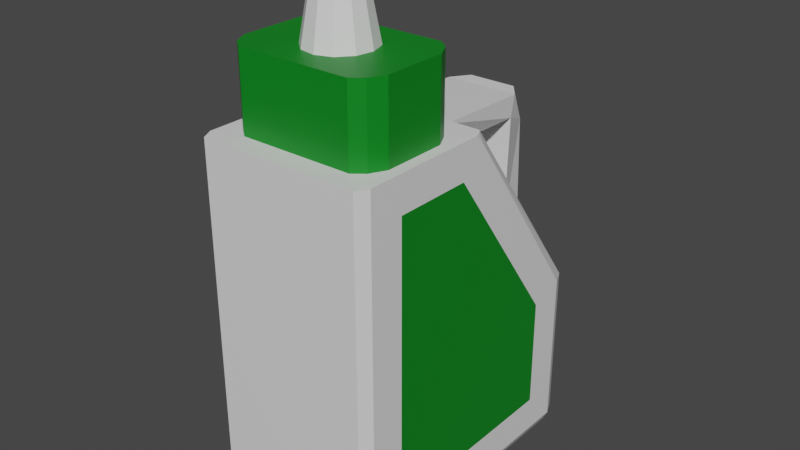 # Source: WashingStuff.blend  (saved by Blender 2.80.75; exported with 4.5.12 LTS)
import bpy
from mathutils import Matrix  # noqa: F401  (used for matrix-valued properties, if any)

bpy.ops.wm.read_factory_settings(use_empty=True)
scene = bpy.context.scene
scene.name = 'Scene'

# ---- collections
col_collection = bpy.data.collections.new('Collection'); scene.collection.children.link(col_collection)

# ---- materials (node trees are filled in below, after node groups)
mat_material = bpy.data.materials.new('Material')
mat_material.alpha_threshold = 0.0
mat_material.use_transparent_shadow = False
mat_material.line_color = (0.0, 0.0, 0.0, 1.0)
mat_material_001 = bpy.data.materials.new('Material.001')
mat_material_001.use_transparent_shadow = False

# ---- material node trees
mat_material.use_nodes = True; mat_material.node_tree.nodes.clear()
_N = mat_material.node_tree.nodes; _L = mat_material.node_tree.links
n0 = _N.new('ShaderNodeOutputMaterial'); n0.name = 'Material Output'; n0.location = (300, 300)
n1 = _N.new('ShaderNodeBsdfPrincipled'); n1.name = 'Principled BSDF'; n1.location = (10, 300)
n1.distribution = 'GGX'
n1.subsurface_method = 'BURLEY'
n1.inputs[2].default_value = 0.4
n1.inputs[3].default_value = 1.45
n1.inputs[27].default_value = (0.0, 0.0, 0.0, 1.0)
n1.inputs[28].default_value = 1.0
_L.new(n1.outputs[0], n0.inputs[0])
n0.is_active_output = True
mat_material_001.use_nodes = True; mat_material_001.node_tree.nodes.clear()
_N = mat_material_001.node_tree.nodes; _L = mat_material_001.node_tree.links
n0 = _N.new('ShaderNodeOutputMaterial'); n0.name = 'Material Output'; n0.location = (300, 300)
n1 = _N.new('ShaderNodeBsdfPrincipled'); n1.name = 'Principled BSDF'; n1.location = (10, 300)
n1.distribution = 'GGX'
n1.subsurface_method = 'BURLEY'
n1.inputs[0].default_value = (0.0003212, 0.2165, 0.01113, 1.0)
n1.inputs[3].default_value = 1.45
n1.inputs[27].default_value = (0.0, 0.0, 0.0, 1.0)
n1.inputs[28].default_value = 1.0
_L.new(n1.outputs[0], n0.inputs[0])
n0.is_active_output = True

# ---- world
world_world = bpy.data.worlds.new('World'); scene.world = world_world
world_world.use_nodes = True; world_world.node_tree.nodes.clear()
_N = world_world.node_tree.nodes; _L = world_world.node_tree.links
n0 = _N.new('ShaderNodeOutputWorld'); n0.name = 'World Output'; n0.location = (300, 300)
n1 = _N.new('ShaderNodeBackground'); n1.name = 'Background'; n1.location = (10, 300)
n1.inputs[0].default_value = (0.05088, 0.05088, 0.05088, 1.0)
_L.new(n1.outputs[0], n0.inputs[0])
n0.is_active_output = True
world_world.color = (0.05088, 0.05088, 0.05088)
world_world.use_sun_shadow = False
world_world.sun_shadow_jitter_overblur = 0.0

# ---- meshes
me_cube = bpy.data.meshes.new('Cube')
me_cube.from_pydata([(1.0, -0.08616, 0.1315), (-1.0, -0.08616, 0.1315), (0.8706, -0.7286, 1.174), (-0.8706, -0.7286, 1.174), (0.8706, -0.3576, 1.174), (0.9711, -0.1151, 1.174), (-0.8706, -0.3576, 1.174), (-0.9711, -0.1151, 1.174), (0.3101, -0.431, 1.621), (-0.162, -0.7217, 1.621), (0.162, -0.3644, 1.621), (-0.3101, -0.6552, 1.621), (0.7806, -0.8187, 1.174), (0.6551, -0.8706, 1.174), (0.7965, -0.8988, 1.174), (-0.6551, -0.8706, 1.174), (-0.7806, -0.8187, 1.174), (-0.7965, -0.8988, 1.174), (0.6551, -0.2155, 1.174), (0.7806, -0.2675, 1.174), (0.7965, -0.1874, 1.174), (-0.7806, -0.2675, 1.174), (-0.6551, -0.2155, 1.174), (-0.7965, -0.1874, 1.174), (0.3395, -0.6283, 1.621), (0.375, -0.5276, 1.621), (0.02949, -0.7404, 1.621), (0.2131, -0.7062, 1.621), (-0.02949, -0.3458, 1.621), (-0.2131, -0.3799, 1.621), (-0.3395, -0.4579, 1.621), (-0.375, -0.5586, 1.621), (0.8706, -0.3576, 1.621), (0.8706, -0.7286, 1.621), (-0.8706, -0.7286, 1.621), (-0.8706, -0.3576, 1.621), (-0.7806, -0.2675, 1.621), (-0.6551, -0.2155, 1.621), (0.6551, -0.2155, 1.621), (0.7806, -0.2675, 1.621), (0.7806, -0.8187, 1.621), (0.6551, -0.8706, 1.621), (-0.6551, -0.8706, 1.621), (-0.7806, -0.8187, 1.621), (0.09974, -0.4331, 2.023), (0.1909, -0.4741, 2.023), (-0.09974, -0.6531, 2.023), (-0.1909, -0.6121, 2.023), (-0.2309, -0.5526, 2.023), (-0.2091, -0.4906, 2.023), (-0.1312, -0.4426, 2.023), (-0.01816, -0.4216, 2.023), (0.2309, -0.5335, 2.023), (0.2091, -0.5956, 2.023), (0.1312, -0.6435, 2.023), (0.01816, -0.6646, 2.023), (0.3728, 0.7294, 0.0507), (1.0, 0.4738, -0.06141), (0.9282, 0.6945, -1.0), (0.9282, 0.7663, -0.9282), (1.0, 0.474, -0.7177), (1.0, -0.7177, 0.1315), (0.9282, -1.0, 0.1315), (1.0, -0.7177, -0.7177), (0.9282, -1.0, -0.9282), (0.9282, -0.9282, -1.0), (-1.0, 0.6842, 0.005562), (-0.3728, 0.7294, 0.0507), (-0.9282, 0.6945, -1.0), (-1.0, 0.6846, -0.9282), (-0.9282, 0.7663, -0.9282), (-0.9282, -1.0, 0.1315), (-1.0, -0.9282, 0.1315), (-0.9282, -0.9282, -1.0), (-0.9282, -1.0, -0.9282), (-1.0, -0.9282, -0.9282), (-1.0, -0.08616, -0.9282), (-0.9282, -0.08616, -1.0), (1.0, -0.08616, -0.7177), (0.9282, -0.08616, -1.0), (0.9282, -1.0, 1.174), (1.0, -0.7177, 0.9633), (-1.0, -0.9282, 1.174), (-0.9282, -1.0, 1.174), (1.0, -0.2508, 0.9624), (0.3402, 0.09213, 0.9557), (0.9711, -0.115, 1.174), (1.0, -0.2516, 0.9633), (-0.3402, 0.09213, 0.9557), (-1.0, -0.08616, 1.094), (-1.0, -0.158, 1.174), (-0.9711, -0.115, 1.174), (0.9282, 0.7663, 0.005562), (0.4874, -0.05535, 1.136), (-0.4874, -0.05535, 1.136), (-0.9282, 0.7663, 0.005562), (-0.9282, -0.08616, 1.174), (0.9282, -0.08616, 1.174), (-0.4075, 0.5434, 0.2945), (0.4217, 0.5434, 0.2945), (0.2814, 0.69, 1.103), (0.432, 0.5886, 1.101), (-0.432, 0.5886, 1.101), (-0.2814, 0.69, 1.103), (0.2814, 0.7716, 0.8882), (0.4278, 0.566, 0.9721), (-0.4278, 0.566, 0.9721), (-0.2814, 0.7716, 0.8882), (1.0, -0.158, 1.174), (1.0, -0.08616, 1.094), (1.0, 0.6842, 0.005562), (1.0, 0.6846, -0.9282), (1.0, -0.9282, -0.9282), (1.0, -0.9282, 0.1315), (1.0, -0.08616, -0.9282), (1.0, -0.9282, 1.174)], [], [(15, 17, 82, 83), (81, 84, 87), (66, 1, 89), (76, 1, 66, 69), (64, 62, 71, 74), (105, 104, 100, 101), (75, 72, 1, 76), (77, 79, 65, 73), (71, 62, 80, 83), (68, 58, 79, 77), (70, 95, 92, 59), (78, 0, 61, 63), (82, 90, 89), (84, 0, 57), (2, 4, 32, 33), (6, 3, 34, 35), (6, 35, 36, 21), (115, 108, 4, 2), (97, 96, 18), (4, 108, 86, 5), (15, 13, 41, 42), (16, 43, 34, 3), (32, 4, 19, 39), (11, 9, 46, 47), (6, 21, 23, 7), (18, 22, 37, 38), (14, 13, 15, 83), (20, 19, 4, 5), (115, 14, 83, 80), (12, 13, 14), (15, 16, 17), (18, 19, 20), (21, 22, 23), (37, 22, 21, 36), (18, 38, 39, 19), (41, 13, 12, 40), (15, 42, 43, 16), (40, 12, 2, 33), (10, 8, 33, 32), (9, 11, 35, 34), (31, 30, 37, 36), (29, 28, 39, 38), (25, 24, 41, 40), (27, 26, 43, 42), (8, 25, 40, 33), (24, 27, 42, 41), (26, 9, 34, 43), (28, 10, 32, 39), (30, 29, 38, 37), (11, 31, 36, 35), (53, 52, 45), (9, 26, 55, 46), (26, 27, 54, 55), (30, 31, 48, 49), (10, 28, 51, 44), (25, 8, 45, 52), (28, 29, 50, 51), (29, 30, 49, 50), (8, 10, 44, 45), (27, 24, 53, 54), (24, 25, 52, 53), (31, 11, 47, 48), (58, 59, 111), (112, 64, 65), (68, 69, 70), (73, 74, 75), (2, 12, 14, 115), (109, 97, 86, 108), (96, 89, 90, 91), (77, 73, 75, 76), (58, 68, 70, 59), (110, 111, 59, 92), (74, 71, 72, 75), (62, 64, 112, 113), (95, 70, 69, 66), (73, 65, 64, 74), (79, 58, 111, 114), (71, 83, 82, 72), (92, 97, 109, 110), (80, 62, 113, 115), (68, 77, 76, 69), (65, 79, 114, 112), (66, 89, 96, 95), (60, 57, 0, 78), (17, 16, 3), (82, 17, 3), (6, 90, 82, 3), (7, 91, 90, 6), (56, 99, 97, 92), (98, 67, 95, 96), (67, 56, 92, 95), (93, 94, 96, 97), (88, 85, 99, 98), (85, 93, 97, 99), (94, 88, 98, 96), (100, 103, 102, 101), (107, 106, 102, 103), (104, 107, 103, 100), (56, 67, 107, 104), (67, 98, 106, 107), (98, 99, 105, 106), (99, 56, 104, 105), (85, 88, 106, 105), (88, 94, 102, 106), (94, 93, 101, 102), (93, 85, 105, 101), (87, 84, 109, 108), (57, 60, 111, 110), (63, 61, 113, 112), (60, 78, 114, 111), (84, 57, 110, 109), (61, 81, 115, 113), (78, 63, 112, 114), (81, 87, 108, 115), (46, 55, 51, 50), (61, 0, 84, 81), (91, 7, 96), (7, 23, 96), (23, 22, 96), (22, 18, 96), (18, 20, 97), (20, 5, 97), (5, 86, 97), (47, 46, 50, 49), (54, 53, 45, 44), (55, 54, 44, 51), (49, 48, 47), (72, 82, 89, 1)])
me_cube.polygons.foreach_set('material_index', [0, 1, 0, 0, 0, 0, 0, 0, 0, 0, 0, 1, 0, 1, 1, 1, 1, 0, 0, 0, 1, 1, 1, 0, 0, 1, 0, 0, 0, 0, 0, 0, 0, 1, 1, 1, 1, 1, 1, 1, 1, 1, 1, 1, 1, 1, 1, 1, 1, 1, 0, 0, 0, 0, 0, 0, 0, 0, 0, 0, 0, 0, 0, 0, 0, 0, 0, 0, 0, 0, 0, 0, 0, 0, 0, 0, 0, 0, 0, 0, 0, 0, 0, 1, 0, 0, 0, 0, 0, 0, 0, 0, 0, 0, 0, 0, 0, 0, 0, 0, 0, 0, 0, 0, 0, 0, 0, 0, 0, 0, 0, 0, 0, 0, 0, 1, 0, 0, 0, 0, 0, 0, 0, 0, 0, 0, 0, 0])
_uv = me_cube.uv_layers.new(name='UVMap')
_uv.uv.foreach_set('vector', [0.8319, 0.7338, 0.8496, 0.7373, 0.625, 1.0, 0.625, 0.991, 0.625, 0.7147, 0.625, 0.6626, 0.625, 0.6564, 0.625, 0.2397, 0.625, 0.1142, 0.8559, 0.5959, 0.3909, 0.1142, 0.625, 0.1142, 0.625, 0.2397, 0.3909, 0.2398, 0.3909, 0.759, 0.625, 0.759, 0.625, 0.991, 0.3909, 0.991, 0.6385, 0.5199, 0.6275, 0.4922, 0.6275, 0.4922, 0.6379, 0.5182, 0.3909, 0.008977, 0.625, 0.008977, 0.625, 0.1142, 0.3909, 0.1142, 0.134, 0.6358, 0.366, 0.6358, 0.366, 0.741, 0.134, 0.741, 0.625, 0.991, 0.625, 0.759, 0.625, 0.759, 0.625, 0.991, 0.134, 0.509, 0.366, 0.509, 0.366, 0.6358, 0.134, 0.6358, 0.3909, 0.259, 0.625, 0.259, 0.625, 0.491, 0.3909, 0.491, 0.4374, 0.6358, 0.625, 0.6358, 0.625, 0.7147, 0.4374, 0.7147, 0.625, 0.008977, 0.625, 0.1053, 0.625, 0.1142, 0.625, 0.6626, 0.625, 0.6358, 0.625, 0.5445, 0.6412, 0.7161, 0.6412, 0.6697, 0.6412, 0.6697, 0.6412, 0.7161, 0.8588, 0.6697, 0.8588, 0.7161, 0.8588, 0.7161, 0.8588, 0.6697, 0.8588, 0.6697, 0.8588, 0.6697, 0.8476, 0.6584, 0.8476, 0.6584, 0.625, 0.741, 0.625, 0.6447, 0.6412, 0.6519, 0.6412, 0.7161, 0.634, 0.6358, 0.866, 0.6358, 0.6681, 0.6519, 0.6412, 0.6519, 0.625, 0.6447, 0.6286, 0.6394, 0.6286, 0.6394, 0.8319, 0.7338, 0.6681, 0.7338, 0.6681, 0.7338, 0.8319, 0.7338, 0.8476, 0.7273, 0.8476, 0.7273, 0.8588, 0.7161, 0.8588, 0.7161, 0.6412, 0.6697, 0.6412, 0.6697, 0.6524, 0.6584, 0.6524, 0.6584, 0.8511, 0.6729, 0.8511, 0.7129, 0.8511, 0.7129, 0.8511, 0.6729, 0.8588, 0.6697, 0.8588, 0.6584, 0.8623, 0.6484, 0.8714, 0.6394, 0.6681, 0.6519, 0.8319, 0.6519, 0.8319, 0.6519, 0.6681, 0.6519, 0.6377, 0.7373, 0.6681, 0.7338, 0.8319, 0.7338, 0.625, 0.991, 0.6504, 0.6484, 0.6524, 0.6519, 0.6412, 0.6519, 0.6286, 0.6394, 0.625, 0.741, 0.6377, 0.7373, 0.625, 0.991, 0.625, 0.759, 0.6412, 0.7273, 0.6412, 0.7338, 0.6377, 0.7373, 0.8319, 0.7338, 0.8443, 0.7352, 0.8496, 0.7373, 0.6681, 0.6519, 0.6557, 0.6506, 0.6504, 0.6484, 0.8588, 0.6584, 0.8588, 0.6519, 0.8623, 0.6484, 0.8319, 0.6519, 0.8319, 0.6519, 0.8476, 0.6584, 0.8476, 0.6584, 0.6681, 0.6519, 0.6681, 0.6519, 0.6524, 0.6584, 0.6524, 0.6584, 0.6681, 0.7338, 0.6681, 0.7338, 0.6524, 0.7273, 0.6524, 0.7273, 0.8319, 0.7338, 0.8319, 0.7338, 0.8476, 0.7273, 0.8476, 0.7273, 0.6524, 0.7273, 0.6524, 0.7273, 0.6412, 0.7161, 0.6412, 0.7161, 0.6489, 0.6729, 0.6489, 0.7129, 0.6412, 0.7161, 0.6412, 0.6697, 0.8511, 0.7129, 0.8511, 0.6729, 0.8588, 0.6697, 0.8588, 0.7161, 0.8432, 0.665, 0.8304, 0.6596, 0.8319, 0.6519, 0.8476, 0.6584, 0.6696, 0.6596, 0.6568, 0.665, 0.6524, 0.6584, 0.6681, 0.6519, 0.6568, 0.7208, 0.6696, 0.7261, 0.6681, 0.7338, 0.6524, 0.7273, 0.8304, 0.7261, 0.8432, 0.7208, 0.8476, 0.7273, 0.8319, 0.7338, 0.6489, 0.7129, 0.6568, 0.7208, 0.6524, 0.7273, 0.6412, 0.7161, 0.6696, 0.7261, 0.8304, 0.7261, 0.8319, 0.7338, 0.6681, 0.7338, 0.8432, 0.7208, 0.8511, 0.7129, 0.8588, 0.7161, 0.8476, 0.7273, 0.6568, 0.665, 0.6489, 0.6729, 0.6412, 0.6697, 0.6524, 0.6584, 0.8304, 0.6596, 0.6696, 0.6596, 0.6681, 0.6519, 0.8319, 0.6519, 0.8511, 0.6729, 0.8432, 0.665, 0.8476, 0.6584, 0.8588, 0.6697, 0.6696, 0.7261, 0.6568, 0.7208, 0.6489, 0.7129, 0.8511, 0.7129, 0.8432, 0.7208, 0.8432, 0.7208, 0.8511, 0.7129, 0.8432, 0.7208, 0.8304, 0.7261, 0.8304, 0.7261, 0.8432, 0.7208, 0.8304, 0.6596, 0.8432, 0.665, 0.8432, 0.665, 0.8304, 0.6596, 0.6489, 0.6729, 0.6568, 0.665, 0.6568, 0.665, 0.6489, 0.6729, 0.6568, 0.7208, 0.6489, 0.7129, 0.6489, 0.7129, 0.6568, 0.7208, 0.6568, 0.665, 0.6696, 0.6596, 0.6696, 0.6596, 0.6568, 0.665, 0.6696, 0.6596, 0.8304, 0.6596, 0.8304, 0.6596, 0.6696, 0.6596, 0.6489, 0.7129, 0.6489, 0.6729, 0.6489, 0.6729, 0.6489, 0.7129, 0.8304, 0.7261, 0.6696, 0.7261, 0.6696, 0.7261, 0.8304, 0.7261, 0.6696, 0.7261, 0.6568, 0.7208, 0.6568, 0.7208, 0.6696, 0.7261, 0.8432, 0.665, 0.8511, 0.6729, 0.8511, 0.6729, 0.8432, 0.665, 0.366, 0.509, 0.366, 0.5, 0.375, 0.5102, 0.3909, 0.741, 0.3909, 0.75, 0.375, 0.741, 0.134, 0.509, 0.125, 0.5102, 0.134, 0.5, 0.134, 0.741, 0.134, 0.75, 0.125, 0.741, 0.6412, 0.7161, 0.6524, 0.7273, 0.6377, 0.7373, 0.625, 0.741, 0.625, 0.6358, 0.625, 0.6358, 0.6286, 0.6394, 0.625, 0.6447, 0.866, 0.6358, 0.8658, 0.6216, 0.875, 0.6358, 0.8714, 0.6358, 0.134, 0.6358, 0.134, 0.741, 0.125, 0.741, 0.125, 0.6358, 0.366, 0.509, 0.134, 0.509, 0.134, 0.5, 0.366, 0.5, 0.625, 0.5103, 0.3909, 0.5102, 0.3909, 0.491, 0.625, 0.491, 0.3909, 0.991, 0.625, 0.991, 0.625, 1.0, 0.3909, 1.0, 0.625, 0.759, 0.3909, 0.759, 0.3909, 0.741, 0.625, 0.741, 0.625, 0.259, 0.3909, 0.259, 0.3909, 0.2398, 0.625, 0.2397, 0.134, 0.741, 0.366, 0.741, 0.366, 0.75, 0.134, 0.75, 0.366, 0.6358, 0.366, 0.509, 0.3909, 0.5102, 0.3909, 0.6358, 0.625, 0.991, 0.625, 0.991, 0.625, 1.0, 0.625, 1.0, 0.625, 0.491, 0.634, 0.6358, 0.625, 0.6358, 0.625, 0.5103, 0.625, 0.759, 0.625, 0.759, 0.625, 0.741, 0.625, 0.741, 0.134, 0.509, 0.134, 0.6358, 0.125, 0.6358, 0.125, 0.5102, 0.366, 0.741, 0.366, 0.6358, 0.3909, 0.6358, 0.3909, 0.741, 0.625, 0.2397, 0.8559, 0.5959, 0.866, 0.6358, 0.625, 0.259, 0.4416, 0.5445, 0.625, 0.5445, 0.625, 0.6358, 0.4374, 0.6358, 0.8496, 0.7373, 0.8476, 0.7273, 0.8588, 0.7161, 0.625, 1.0, 0.8496, 0.7373, 0.8588, 0.7161, 0.8588, 0.6697, 0.625, 0.1053, 0.625, 0.008977, 0.8588, 0.7161, 0.8714, 0.6394, 0.8714, 0.6394, 0.875, 0.6358, 0.8588, 0.6697, 0.6255, 0.4893, 0.6403, 0.5252, 0.634, 0.6358, 0.625, 0.491, 0.6868, 0.3856, 0.6253, 0.2624, 0.625, 0.259, 0.866, 0.6358, 0.6253, 0.2624, 0.6255, 0.4893, 0.625, 0.491, 0.625, 0.259, 0.6414, 0.6292, 0.8504, 0.6253, 0.866, 0.6358, 0.634, 0.6358, 0.7953, 0.576, 0.6575, 0.5969, 0.6403, 0.5252, 0.6868, 0.3856, 0.6575, 0.5969, 0.6414, 0.6292, 0.634, 0.6358, 0.6403, 0.5252, 0.8504, 0.6253, 0.7953, 0.576, 0.6868, 0.3856, 0.866, 0.6358, 0.6275, 0.4922, 0.6324, 0.2785, 0.6742, 0.3613, 0.6379, 0.5182, 0.6324, 0.2785, 0.6773, 0.3673, 0.6742, 0.3613, 0.6324, 0.2785, 0.6275, 0.4922, 0.6324, 0.2785, 0.6324, 0.2785, 0.6275, 0.4922, 0.6255, 0.4893, 0.6253, 0.2624, 0.6324, 0.2785, 0.6275, 0.4922, 0.6253, 0.2624, 0.6868, 0.3856, 0.6773, 0.3673, 0.6324, 0.2785, 0.6868, 0.3856, 0.6403, 0.5252, 0.6385, 0.5199, 0.6773, 0.3673, 0.6403, 0.5252, 0.6255, 0.4893, 0.6275, 0.4922, 0.6385, 0.5199, 0.0, 0.0, 0.0, 0.0, 0.0, 0.0, 0.0, 0.0, 0.0, 0.0, 0.0, 0.0, 0.0, 0.0, 0.0, 0.0, 0.0, 0.0, 0.0, 0.0, 0.0, 0.0, 0.0, 0.0, 0.0, 0.0, 0.0, 0.0, 0.0, 0.0, 0.0, 0.0, 0.625, 0.6564, 0.625, 0.6626, 0.625, 0.6358, 0.625, 0.6447, 0.625, 0.5445, 0.4416, 0.5445, 0.3909, 0.5102, 0.625, 0.5103, 0.4374, 0.7147, 0.625, 0.7147, 0.625, 0.741, 0.3909, 0.741, 0.4416, 0.5445, 0.4374, 0.6358, 0.3909, 0.6358, 0.3909, 0.5102, 0.625, 0.6626, 0.625, 0.5445, 0.625, 0.5103, 0.625, 0.6358, 0.625, 0.7147, 0.625, 0.7147, 0.625, 0.741, 0.625, 0.741, 0.4374, 0.6358, 0.4374, 0.7147, 0.3909, 0.741, 0.3909, 0.6358, 0.625, 0.7147, 0.625, 0.6564, 0.625, 0.6447, 0.625, 0.741, 0.8511, 0.7129, 0.8432, 0.7208, 0.6568, 0.665, 0.6696, 0.6596, 0.625, 0.7147, 0.625, 0.6358, 0.625, 0.6626, 0.625, 0.7147, 0.8714, 0.6394, 0.8714, 0.6394, 0.866, 0.6358, 0.8714, 0.6394, 0.8496, 0.6484, 0.866, 0.6358, 0.8496, 0.6484, 0.8319, 0.6519, 0.866, 0.6358, 0.8319, 0.6519, 0.6681, 0.6519, 0.866, 0.6358, 0.6681, 0.6519, 0.6504, 0.6484, 0.634, 0.6358, 0.6504, 0.6484, 0.6286, 0.6394, 0.634, 0.6358, 0.6286, 0.6394, 0.6286, 0.6394, 0.634, 0.6358, 0.8511, 0.6729, 0.8511, 0.7129, 0.6696, 0.6596, 0.8304, 0.6596, 0.8304, 0.7261, 0.6696, 0.7261, 0.6489, 0.7129, 0.6489, 0.6729, 0.8432, 0.7208, 0.8304, 0.7261, 0.6489, 0.6729, 0.6568, 0.665, 0.8304, 0.6596, 0.8432, 0.665, 0.8511, 0.6729, 0.625, 0.008977, 0.625, 0.008977, 0.625, 0.1142, 0.625, 0.1142])
me_cube.materials.append(mat_material)
me_cube.materials.append(mat_material_001)
me_cube.use_remesh_preserve_volume = False
me_cube.use_remesh_preserve_attributes = False
me_cube.use_mirror_vertex_groups = False
me_cube.update()

# ---- objects
ob_cube = bpy.data.objects.new('Cube', me_cube)

# ---- transforms, parenting, visibility, modifiers, constraints
ob_cube.location = (0.0, 0.0, 0.0)
ob_cube.scale = (0.1534, 0.2988, 0.2988)
ob_cube.lock_rotations_4d = False
ob_cube.empty_display_type = 'ARROWS'
ob_cube.lineart.crease_threshold = 0.0

# ---- collection membership
col_collection.objects.link(ob_cube)

# ---- scene / render settings (as saved in the file)
scene.frame_start = 1; scene.frame_end = 250; scene.frame_set(1)
scene.render.engine = 'BLENDER_EEVEE_NEXT'
scene.cycles.use_denoising = False
scene.cycles.samples = 128
scene.cycles.sampling_pattern = 'TABULATED_SOBOL'
scene.cycles.use_adaptive_sampling = False
scene.cycles.use_light_tree = False
scene.view_settings.view_transform = 'Filmic'
bpy.context.view_layer.update()

# ---- added for rendering (the .blend has no active camera and no usable light): camera, sun
cam_auto = bpy.data.cameras.new('AutoCamera')
cam_auto.lens = 50.0
cam_auto.sensor_width = 36.0
cam_auto.clip_end = 1000.0
ob_auto_camera = bpy.data.objects.new('AutoCamera', cam_auto)
scene.collection.objects.link(ob_auto_camera)
ob_auto_camera.location = (1.00924, -1.2452, 0.960163)
ob_auto_camera.rotation_euler = (1.09748, -7.21219e-08, 0.694738)
scene.camera = ob_auto_camera
light_auto_sun = bpy.data.lights.new('AutoSun', 'SUN')
light_auto_sun.energy = 3.0
light_auto_sun.angle = 0.0523599
ob_auto_sun = bpy.data.objects.new('AutoSun', light_auto_sun)
scene.collection.objects.link(ob_auto_sun)
ob_auto_sun.rotation_euler = (0.872665, 0.174533, 0.523599)
bpy.context.view_layer.update()
